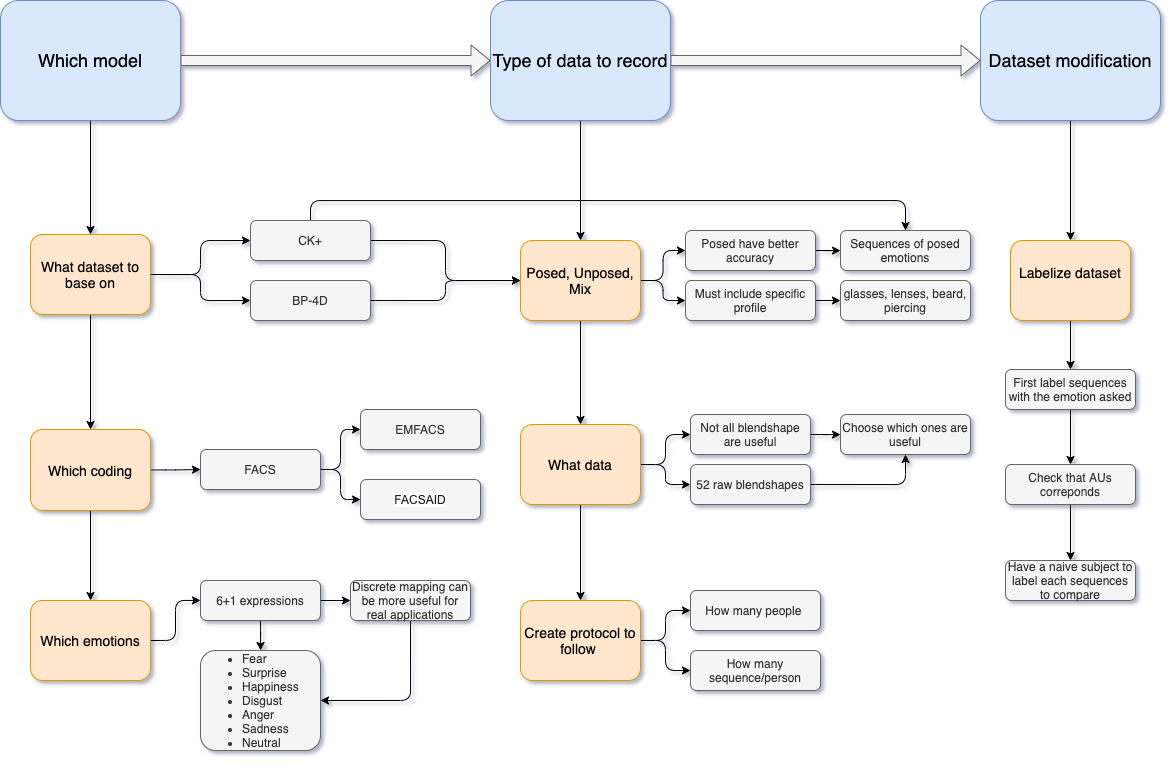

The diagram above was exported from draw.io. Its source (the exported page's mxGraphModel, read from the mxfile embedded in the PNG):
<mxGraphModel dx="1113" dy="709" grid="1" gridSize="10" guides="1" tooltips="1" connect="1" arrows="1" fold="1" page="1" pageScale="1" pageWidth="1169" pageHeight="827" background="none" math="0" shadow="1">
  <root>
    <mxCell id="0" />
    <mxCell id="1" parent="0" />
    <mxCell id="IcirMJjwyQ2Tc40kfTyA-27" style="edgeStyle=orthogonalEdgeStyle;shape=flexArrow;orthogonalLoop=1;jettySize=auto;html=1;exitX=1;exitY=0.5;exitDx=0;exitDy=0;entryX=0;entryY=0.5;entryDx=0;entryDy=0;fillColor=#f5f5f5;strokeColor=#666666;" parent="1" source="IcirMJjwyQ2Tc40kfTyA-29" target="IcirMJjwyQ2Tc40kfTyA-32" edge="1">
      <mxGeometry relative="1" as="geometry" />
    </mxCell>
    <mxCell id="pl1EL2vBN2HY1ykSg_Ru-1" style="edgeStyle=orthogonalEdgeStyle;orthogonalLoop=1;jettySize=auto;html=1;exitX=0.5;exitY=1;exitDx=0;exitDy=0;entryX=0.5;entryY=0;entryDx=0;entryDy=0;" parent="1" source="IcirMJjwyQ2Tc40kfTyA-29" target="IcirMJjwyQ2Tc40kfTyA-39" edge="1">
      <mxGeometry relative="1" as="geometry" />
    </mxCell>
    <mxCell id="IcirMJjwyQ2Tc40kfTyA-29" value="&lt;font style=&quot;font-size: 18px&quot;&gt;Which model&lt;/font&gt;" style="whiteSpace=wrap;html=1;fillColor=#dae8fc;strokeColor=#6c8ebf;rounded=1;" parent="1" vertex="1">
      <mxGeometry width="180" height="120" as="geometry" />
    </mxCell>
    <mxCell id="IcirMJjwyQ2Tc40kfTyA-30" style="edgeStyle=orthogonalEdgeStyle;shape=flexArrow;orthogonalLoop=1;jettySize=auto;html=1;exitX=1;exitY=0.5;exitDx=0;exitDy=0;entryX=0;entryY=0.5;entryDx=0;entryDy=0;fillColor=#f5f5f5;strokeColor=#666666;" parent="1" source="IcirMJjwyQ2Tc40kfTyA-32" target="IcirMJjwyQ2Tc40kfTyA-34" edge="1">
      <mxGeometry relative="1" as="geometry">
        <mxPoint x="1000" y="60" as="targetPoint" />
      </mxGeometry>
    </mxCell>
    <mxCell id="DDIqj_rIs2_S4rM32uII-19" style="edgeStyle=orthogonalEdgeStyle;orthogonalLoop=1;jettySize=auto;html=1;exitX=0.5;exitY=1;exitDx=0;exitDy=0;entryX=0.5;entryY=0;entryDx=0;entryDy=0;" parent="1" source="IcirMJjwyQ2Tc40kfTyA-32" target="IcirMJjwyQ2Tc40kfTyA-51" edge="1">
      <mxGeometry relative="1" as="geometry" />
    </mxCell>
    <mxCell id="IcirMJjwyQ2Tc40kfTyA-32" value="&lt;font style=&quot;font-size: 18px&quot;&gt;Type of data to record&lt;/font&gt;" style="whiteSpace=wrap;html=1;fillColor=#dae8fc;strokeColor=#6c8ebf;rounded=1;" parent="1" vertex="1">
      <mxGeometry x="490" width="180" height="120" as="geometry" />
    </mxCell>
    <mxCell id="IcirMJjwyQ2Tc40kfTyA-33" style="edgeStyle=orthogonalEdgeStyle;orthogonalLoop=1;jettySize=auto;html=1;exitX=0.5;exitY=1;exitDx=0;exitDy=0;entryX=0.5;entryY=0;entryDx=0;entryDy=0;" parent="1" source="IcirMJjwyQ2Tc40kfTyA-34" target="IcirMJjwyQ2Tc40kfTyA-40" edge="1">
      <mxGeometry relative="1" as="geometry" />
    </mxCell>
    <mxCell id="IcirMJjwyQ2Tc40kfTyA-34" value="&lt;font style=&quot;font-size: 18px&quot;&gt;Dataset modification&lt;/font&gt;" style="whiteSpace=wrap;html=1;fillColor=#dae8fc;strokeColor=#6c8ebf;rounded=1;" parent="1" vertex="1">
      <mxGeometry x="980" width="180" height="120" as="geometry" />
    </mxCell>
    <mxCell id="IcirMJjwyQ2Tc40kfTyA-35" style="edgeStyle=orthogonalEdgeStyle;orthogonalLoop=1;jettySize=auto;html=1;exitX=1;exitY=0.5;exitDx=0;exitDy=0;entryX=0;entryY=0.5;entryDx=0;entryDy=0;" parent="1" source="IcirMJjwyQ2Tc40kfTyA-39" target="IcirMJjwyQ2Tc40kfTyA-42" edge="1">
      <mxGeometry relative="1" as="geometry" />
    </mxCell>
    <mxCell id="r36ClU2a132CuVUpOFNn-2" style="edgeStyle=orthogonalEdgeStyle;orthogonalLoop=1;jettySize=auto;html=1;exitX=1;exitY=0.5;exitDx=0;exitDy=0;entryX=0;entryY=0.5;entryDx=0;entryDy=0;" parent="1" source="IcirMJjwyQ2Tc40kfTyA-39" target="r36ClU2a132CuVUpOFNn-1" edge="1">
      <mxGeometry relative="1" as="geometry" />
    </mxCell>
    <mxCell id="pl1EL2vBN2HY1ykSg_Ru-2" value="" style="edgeStyle=orthogonalEdgeStyle;orthogonalLoop=1;jettySize=auto;html=1;" parent="1" source="IcirMJjwyQ2Tc40kfTyA-39" target="9oURispBPAQY3MhkgXym-2" edge="1">
      <mxGeometry relative="1" as="geometry" />
    </mxCell>
    <mxCell id="IcirMJjwyQ2Tc40kfTyA-39" value="&lt;font style=&quot;font-size: 14px&quot;&gt;What dataset to base on&lt;/font&gt;" style="whiteSpace=wrap;html=1;fillColor=#ffe6cc;strokeColor=#d79b00;rounded=1;" parent="1" vertex="1">
      <mxGeometry x="30" y="234" width="120" height="80" as="geometry" />
    </mxCell>
    <mxCell id="46aNMLialteEY5NxuXPu-2" style="edgeStyle=orthogonalEdgeStyle;orthogonalLoop=1;jettySize=auto;html=1;exitX=0.5;exitY=1;exitDx=0;exitDy=0;entryX=0.5;entryY=0;entryDx=0;entryDy=0;" edge="1" parent="1" source="IcirMJjwyQ2Tc40kfTyA-40" target="46aNMLialteEY5NxuXPu-1">
      <mxGeometry relative="1" as="geometry" />
    </mxCell>
    <mxCell id="IcirMJjwyQ2Tc40kfTyA-40" value="&lt;font style=&quot;font-size: 14px&quot;&gt;Labelize dataset&lt;br&gt;&lt;br&gt;&lt;/font&gt;" style="whiteSpace=wrap;html=1;fillColor=#ffe6cc;strokeColor=#d79b00;rounded=1;" parent="1" vertex="1">
      <mxGeometry x="1010" y="240" width="120" height="80" as="geometry" />
    </mxCell>
    <mxCell id="r36ClU2a132CuVUpOFNn-7" style="edgeStyle=orthogonalEdgeStyle;orthogonalLoop=1;jettySize=auto;html=1;exitX=1;exitY=0.5;exitDx=0;exitDy=0;entryX=0;entryY=0.5;entryDx=0;entryDy=0;" parent="1" source="IcirMJjwyQ2Tc40kfTyA-42" target="IcirMJjwyQ2Tc40kfTyA-51" edge="1">
      <mxGeometry relative="1" as="geometry" />
    </mxCell>
    <mxCell id="edzrw_jV55tM_5As1PZv-2" style="edgeStyle=orthogonalEdgeStyle;orthogonalLoop=1;jettySize=auto;html=1;exitX=0.5;exitY=0;exitDx=0;exitDy=0;entryX=0.5;entryY=0;entryDx=0;entryDy=0;" parent="1" source="IcirMJjwyQ2Tc40kfTyA-42" target="DDIqj_rIs2_S4rM32uII-5" edge="1">
      <mxGeometry relative="1" as="geometry" />
    </mxCell>
    <mxCell id="IcirMJjwyQ2Tc40kfTyA-42" value="CK+" style="whiteSpace=wrap;html=1;fillColor=#f5f5f5;strokeColor=#666666;fontColor=#333333;rounded=1;" parent="1" vertex="1">
      <mxGeometry x="250" y="220" width="120" height="40" as="geometry" />
    </mxCell>
    <mxCell id="IcirMJjwyQ2Tc40kfTyA-48" style="edgeStyle=orthogonalEdgeStyle;orthogonalLoop=1;jettySize=auto;html=1;exitX=1;exitY=0.5;exitDx=0;exitDy=0;entryX=0;entryY=0.5;entryDx=0;entryDy=0;" parent="1" source="IcirMJjwyQ2Tc40kfTyA-51" target="IcirMJjwyQ2Tc40kfTyA-52" edge="1">
      <mxGeometry relative="1" as="geometry" />
    </mxCell>
    <mxCell id="DDIqj_rIs2_S4rM32uII-4" style="edgeStyle=orthogonalEdgeStyle;orthogonalLoop=1;jettySize=auto;html=1;exitX=1;exitY=0.5;exitDx=0;exitDy=0;entryX=0;entryY=0.5;entryDx=0;entryDy=0;" parent="1" source="IcirMJjwyQ2Tc40kfTyA-51" target="DDIqj_rIs2_S4rM32uII-3" edge="1">
      <mxGeometry relative="1" as="geometry" />
    </mxCell>
    <mxCell id="DDIqj_rIs2_S4rM32uII-20" style="edgeStyle=orthogonalEdgeStyle;orthogonalLoop=1;jettySize=auto;html=1;exitX=0.5;exitY=1;exitDx=0;exitDy=0;entryX=0.5;entryY=0;entryDx=0;entryDy=0;" parent="1" source="IcirMJjwyQ2Tc40kfTyA-51" target="IcirMJjwyQ2Tc40kfTyA-57" edge="1">
      <mxGeometry relative="1" as="geometry" />
    </mxCell>
    <mxCell id="IcirMJjwyQ2Tc40kfTyA-51" value="&lt;font style=&quot;font-size: 14px&quot;&gt;Posed, Unposed, Mix&lt;/font&gt;" style="whiteSpace=wrap;html=1;fillColor=#ffe6cc;strokeColor=#d79b00;rounded=1;" parent="1" vertex="1">
      <mxGeometry x="520" y="240" width="120" height="80" as="geometry" />
    </mxCell>
    <mxCell id="DDIqj_rIs2_S4rM32uII-6" style="edgeStyle=orthogonalEdgeStyle;orthogonalLoop=1;jettySize=auto;html=1;exitX=1;exitY=0.5;exitDx=0;exitDy=0;" parent="1" source="IcirMJjwyQ2Tc40kfTyA-52" target="DDIqj_rIs2_S4rM32uII-5" edge="1">
      <mxGeometry relative="1" as="geometry" />
    </mxCell>
    <mxCell id="IcirMJjwyQ2Tc40kfTyA-52" value="Posed have better accuracy" style="whiteSpace=wrap;html=1;fillColor=#f5f5f5;strokeColor=#666666;fontColor=#333333;rounded=1;" parent="1" vertex="1">
      <mxGeometry x="685" y="230" width="130" height="40" as="geometry" />
    </mxCell>
    <mxCell id="IcirMJjwyQ2Tc40kfTyA-56" style="edgeStyle=orthogonalEdgeStyle;orthogonalLoop=1;jettySize=auto;html=1;exitX=1;exitY=0.5;exitDx=0;exitDy=0;entryX=0;entryY=0.5;entryDx=0;entryDy=0;" parent="1" source="IcirMJjwyQ2Tc40kfTyA-57" target="IcirMJjwyQ2Tc40kfTyA-58" edge="1">
      <mxGeometry relative="1" as="geometry" />
    </mxCell>
    <mxCell id="IcirMJjwyQ2Tc40kfTyA-75" style="edgeStyle=orthogonalEdgeStyle;orthogonalLoop=1;jettySize=auto;html=1;exitX=1;exitY=0.5;exitDx=0;exitDy=0;entryX=0;entryY=0.5;entryDx=0;entryDy=0;" parent="1" source="IcirMJjwyQ2Tc40kfTyA-57" target="IcirMJjwyQ2Tc40kfTyA-74" edge="1">
      <mxGeometry relative="1" as="geometry" />
    </mxCell>
    <mxCell id="DDIqj_rIs2_S4rM32uII-21" style="edgeStyle=orthogonalEdgeStyle;orthogonalLoop=1;jettySize=auto;html=1;exitX=0.5;exitY=1;exitDx=0;exitDy=0;entryX=0.5;entryY=0;entryDx=0;entryDy=0;" parent="1" source="IcirMJjwyQ2Tc40kfTyA-57" target="IcirMJjwyQ2Tc40kfTyA-64" edge="1">
      <mxGeometry relative="1" as="geometry" />
    </mxCell>
    <mxCell id="IcirMJjwyQ2Tc40kfTyA-57" value="&lt;font style=&quot;font-size: 14px&quot;&gt;What data&lt;/font&gt;" style="whiteSpace=wrap;html=1;fillColor=#ffe6cc;strokeColor=#d79b00;rounded=1;" parent="1" vertex="1">
      <mxGeometry x="520" y="424" width="120" height="80" as="geometry" />
    </mxCell>
    <mxCell id="DDIqj_rIs2_S4rM32uII-10" style="edgeStyle=orthogonalEdgeStyle;orthogonalLoop=1;jettySize=auto;html=1;exitX=1;exitY=0.5;exitDx=0;exitDy=0;" parent="1" source="IcirMJjwyQ2Tc40kfTyA-58" target="DDIqj_rIs2_S4rM32uII-9" edge="1">
      <mxGeometry relative="1" as="geometry" />
    </mxCell>
    <mxCell id="IcirMJjwyQ2Tc40kfTyA-58" value="Not all blendshape are useful" style="whiteSpace=wrap;html=1;fillColor=#f5f5f5;strokeColor=#666666;fontColor=#333333;rounded=1;" parent="1" vertex="1">
      <mxGeometry x="690" y="414" width="120" height="40" as="geometry" />
    </mxCell>
    <mxCell id="DDIqj_rIs2_S4rM32uII-13" style="edgeStyle=orthogonalEdgeStyle;orthogonalLoop=1;jettySize=auto;html=1;exitX=1;exitY=0.5;exitDx=0;exitDy=0;entryX=0;entryY=0.5;entryDx=0;entryDy=0;" parent="1" source="IcirMJjwyQ2Tc40kfTyA-64" target="DDIqj_rIs2_S4rM32uII-11" edge="1">
      <mxGeometry relative="1" as="geometry" />
    </mxCell>
    <mxCell id="DDIqj_rIs2_S4rM32uII-14" style="edgeStyle=orthogonalEdgeStyle;orthogonalLoop=1;jettySize=auto;html=1;exitX=1;exitY=0.5;exitDx=0;exitDy=0;entryX=0;entryY=0.5;entryDx=0;entryDy=0;" parent="1" source="IcirMJjwyQ2Tc40kfTyA-64" target="DDIqj_rIs2_S4rM32uII-12" edge="1">
      <mxGeometry relative="1" as="geometry" />
    </mxCell>
    <mxCell id="IcirMJjwyQ2Tc40kfTyA-64" value="&lt;font style=&quot;font-size: 14px&quot;&gt;Create protocol to follow&amp;nbsp;&lt;/font&gt;" style="whiteSpace=wrap;html=1;fillColor=#ffe6cc;strokeColor=#d79b00;rounded=1;" parent="1" vertex="1">
      <mxGeometry x="520" y="600" width="120" height="80" as="geometry" />
    </mxCell>
    <mxCell id="edzrw_jV55tM_5As1PZv-1" style="edgeStyle=orthogonalEdgeStyle;orthogonalLoop=1;jettySize=auto;html=1;exitX=1;exitY=0.5;exitDx=0;exitDy=0;entryX=0.5;entryY=1;entryDx=0;entryDy=0;" parent="1" source="IcirMJjwyQ2Tc40kfTyA-74" target="DDIqj_rIs2_S4rM32uII-9" edge="1">
      <mxGeometry relative="1" as="geometry" />
    </mxCell>
    <mxCell id="IcirMJjwyQ2Tc40kfTyA-74" value="52 raw blendshapes" style="whiteSpace=wrap;html=1;fillColor=#f5f5f5;strokeColor=#666666;fontColor=#333333;rounded=1;" parent="1" vertex="1">
      <mxGeometry x="690" y="464" width="120" height="40" as="geometry" />
    </mxCell>
    <mxCell id="DDIqj_rIs2_S4rM32uII-2" style="edgeStyle=orthogonalEdgeStyle;orthogonalLoop=1;jettySize=auto;html=1;exitX=1;exitY=0.5;exitDx=0;exitDy=0;entryX=0;entryY=0.5;entryDx=0;entryDy=0;" parent="1" source="I1q63utyjJtIMsanwZLX-4" target="DDIqj_rIs2_S4rM32uII-1" edge="1">
      <mxGeometry relative="1" as="geometry" />
    </mxCell>
    <mxCell id="DDIqj_rIs2_S4rM32uII-26" value="" style="edgeStyle=orthogonalEdgeStyle;orthogonalLoop=1;jettySize=auto;html=1;" parent="1" source="I1q63utyjJtIMsanwZLX-4" target="DDIqj_rIs2_S4rM32uII-25" edge="1">
      <mxGeometry relative="1" as="geometry" />
    </mxCell>
    <mxCell id="I1q63utyjJtIMsanwZLX-4" value="6+1 expressions" style="whiteSpace=wrap;html=1;fillColor=#f5f5f5;strokeColor=#666666;fontColor=#333333;rounded=1;" parent="1" vertex="1">
      <mxGeometry x="200" y="580" width="120" height="40" as="geometry" />
    </mxCell>
    <mxCell id="DDIqj_rIs2_S4rM32uII-27" style="edgeStyle=orthogonalEdgeStyle;orthogonalLoop=1;jettySize=auto;html=1;exitX=0.5;exitY=1;exitDx=0;exitDy=0;entryX=1;entryY=0.5;entryDx=0;entryDy=0;" parent="1" source="DDIqj_rIs2_S4rM32uII-1" target="DDIqj_rIs2_S4rM32uII-25" edge="1">
      <mxGeometry relative="1" as="geometry" />
    </mxCell>
    <mxCell id="DDIqj_rIs2_S4rM32uII-1" value="Discrete mapping can be more useful for real applications" style="whiteSpace=wrap;html=1;fillColor=#f5f5f5;strokeColor=#666666;fontColor=#333333;rounded=1;" parent="1" vertex="1">
      <mxGeometry x="350" y="580" width="120" height="40" as="geometry" />
    </mxCell>
    <mxCell id="DDIqj_rIs2_S4rM32uII-8" style="edgeStyle=orthogonalEdgeStyle;orthogonalLoop=1;jettySize=auto;html=1;exitX=1;exitY=0.5;exitDx=0;exitDy=0;entryX=0;entryY=0.5;entryDx=0;entryDy=0;" parent="1" source="DDIqj_rIs2_S4rM32uII-3" target="DDIqj_rIs2_S4rM32uII-7" edge="1">
      <mxGeometry relative="1" as="geometry" />
    </mxCell>
    <mxCell id="DDIqj_rIs2_S4rM32uII-3" value="Must include specific profile" style="whiteSpace=wrap;html=1;fillColor=#f5f5f5;strokeColor=#666666;fontColor=#333333;rounded=1;" parent="1" vertex="1">
      <mxGeometry x="685" y="280" width="130" height="40" as="geometry" />
    </mxCell>
    <mxCell id="DDIqj_rIs2_S4rM32uII-5" value="Sequences of posed emotions" style="whiteSpace=wrap;html=1;fillColor=#f5f5f5;strokeColor=#666666;fontColor=#333333;rounded=1;" parent="1" vertex="1">
      <mxGeometry x="840" y="230" width="130" height="40" as="geometry" />
    </mxCell>
    <mxCell id="DDIqj_rIs2_S4rM32uII-7" value="glasses, lenses, beard, piercing" style="whiteSpace=wrap;html=1;fillColor=#f5f5f5;strokeColor=#666666;fontColor=#333333;rounded=1;" parent="1" vertex="1">
      <mxGeometry x="840" y="280" width="130" height="40" as="geometry" />
    </mxCell>
    <mxCell id="DDIqj_rIs2_S4rM32uII-9" value="Choose which ones are useful" style="whiteSpace=wrap;html=1;fillColor=#f5f5f5;strokeColor=#666666;fontColor=#333333;rounded=1;" parent="1" vertex="1">
      <mxGeometry x="840" y="414" width="130" height="40" as="geometry" />
    </mxCell>
    <mxCell id="DDIqj_rIs2_S4rM32uII-11" value="How many people&amp;nbsp;" style="whiteSpace=wrap;html=1;fillColor=#f5f5f5;strokeColor=#666666;fontColor=#333333;rounded=1;" parent="1" vertex="1">
      <mxGeometry x="690" y="590" width="130" height="40" as="geometry" />
    </mxCell>
    <mxCell id="DDIqj_rIs2_S4rM32uII-12" value="How many sequence/person" style="whiteSpace=wrap;html=1;fillColor=#f5f5f5;strokeColor=#666666;fontColor=#333333;rounded=1;" parent="1" vertex="1">
      <mxGeometry x="690" y="650" width="130" height="40" as="geometry" />
    </mxCell>
    <mxCell id="DDIqj_rIs2_S4rM32uII-24" style="edgeStyle=orthogonalEdgeStyle;orthogonalLoop=1;jettySize=auto;html=1;exitX=1;exitY=0.5;exitDx=0;exitDy=0;" parent="1" source="DDIqj_rIs2_S4rM32uII-23" target="I1q63utyjJtIMsanwZLX-4" edge="1">
      <mxGeometry relative="1" as="geometry" />
    </mxCell>
    <mxCell id="DDIqj_rIs2_S4rM32uII-23" value="&lt;font style=&quot;font-size: 14px&quot;&gt;Which emotions&lt;/font&gt;" style="whiteSpace=wrap;html=1;fillColor=#ffe6cc;strokeColor=#d79b00;rounded=1;" parent="1" vertex="1">
      <mxGeometry x="30" y="600" width="120" height="80" as="geometry" />
    </mxCell>
    <mxCell id="DDIqj_rIs2_S4rM32uII-25" value="&lt;ul&gt;&lt;li&gt;Fear&lt;/li&gt;&lt;li&gt;Surprise&lt;/li&gt;&lt;li&gt;Happiness&lt;/li&gt;&lt;li&gt;Disgust&lt;/li&gt;&lt;li&gt;Anger&lt;/li&gt;&lt;li&gt;Sadness&lt;/li&gt;&lt;li&gt;Neutral&lt;/li&gt;&lt;/ul&gt;" style="whiteSpace=wrap;html=1;fontColor=#333333;strokeColor=#666666;fillColor=#f5f5f5;align=left;rounded=1;" parent="1" vertex="1">
      <mxGeometry x="200" y="650" width="120" height="100" as="geometry" />
    </mxCell>
    <mxCell id="9oURispBPAQY3MhkgXym-5" style="edgeStyle=orthogonalEdgeStyle;orthogonalLoop=1;jettySize=auto;html=1;exitX=1;exitY=0.5;exitDx=0;exitDy=0;entryX=0;entryY=0.5;entryDx=0;entryDy=0;" parent="1" source="9oURispBPAQY3MhkgXym-2" target="9oURispBPAQY3MhkgXym-4" edge="1">
      <mxGeometry relative="1" as="geometry" />
    </mxCell>
    <mxCell id="pl1EL2vBN2HY1ykSg_Ru-3" style="edgeStyle=orthogonalEdgeStyle;orthogonalLoop=1;jettySize=auto;html=1;exitX=0.5;exitY=1;exitDx=0;exitDy=0;" parent="1" source="9oURispBPAQY3MhkgXym-2" target="DDIqj_rIs2_S4rM32uII-23" edge="1">
      <mxGeometry relative="1" as="geometry" />
    </mxCell>
    <mxCell id="9oURispBPAQY3MhkgXym-2" value="&lt;font style=&quot;font-size: 14px&quot;&gt;Which coding&lt;/font&gt;" style="whiteSpace=wrap;html=1;fillColor=#ffe6cc;strokeColor=#d79b00;rounded=1;" parent="1" vertex="1">
      <mxGeometry x="30" y="429" width="120" height="81" as="geometry" />
    </mxCell>
    <mxCell id="9oURispBPAQY3MhkgXym-11" style="edgeStyle=orthogonalEdgeStyle;orthogonalLoop=1;jettySize=auto;html=1;exitX=1;exitY=0.5;exitDx=0;exitDy=0;entryX=0;entryY=0.5;entryDx=0;entryDy=0;" parent="1" source="9oURispBPAQY3MhkgXym-4" target="9oURispBPAQY3MhkgXym-9" edge="1">
      <mxGeometry relative="1" as="geometry" />
    </mxCell>
    <mxCell id="9oURispBPAQY3MhkgXym-12" style="edgeStyle=orthogonalEdgeStyle;orthogonalLoop=1;jettySize=auto;html=1;exitX=1;exitY=0.5;exitDx=0;exitDy=0;entryX=0;entryY=0.5;entryDx=0;entryDy=0;" parent="1" source="9oURispBPAQY3MhkgXym-4" target="9oURispBPAQY3MhkgXym-10" edge="1">
      <mxGeometry relative="1" as="geometry" />
    </mxCell>
    <mxCell id="9oURispBPAQY3MhkgXym-4" value="FACS" style="whiteSpace=wrap;html=1;fillColor=#f5f5f5;strokeColor=#666666;fontColor=#333333;rounded=1;" parent="1" vertex="1">
      <mxGeometry x="200" y="449" width="120" height="40" as="geometry" />
    </mxCell>
    <mxCell id="9oURispBPAQY3MhkgXym-9" value="EMFACS" style="whiteSpace=wrap;html=1;fillColor=#f5f5f5;strokeColor=#666666;fontColor=#333333;rounded=1;" parent="1" vertex="1">
      <mxGeometry x="360" y="409" width="120" height="40" as="geometry" />
    </mxCell>
    <mxCell id="9oURispBPAQY3MhkgXym-10" value="&lt;span style=&quot;color: rgb(32 , 33 , 36) ; font-family: &amp;#34;arial&amp;#34; , sans-serif ; text-align: left ; background-color: rgb(255 , 255 , 255)&quot;&gt;&lt;font style=&quot;font-size: 12px&quot;&gt;FACSAID&lt;/font&gt;&lt;/span&gt;" style="whiteSpace=wrap;html=1;fillColor=#f5f5f5;strokeColor=#666666;fontColor=#333333;rounded=1;" parent="1" vertex="1">
      <mxGeometry x="360" y="479" width="120" height="40" as="geometry" />
    </mxCell>
    <mxCell id="r36ClU2a132CuVUpOFNn-10" style="edgeStyle=orthogonalEdgeStyle;orthogonalLoop=1;jettySize=auto;html=1;exitX=1;exitY=0.5;exitDx=0;exitDy=0;entryX=0;entryY=0.5;entryDx=0;entryDy=0;" parent="1" source="r36ClU2a132CuVUpOFNn-1" target="IcirMJjwyQ2Tc40kfTyA-51" edge="1">
      <mxGeometry relative="1" as="geometry" />
    </mxCell>
    <mxCell id="r36ClU2a132CuVUpOFNn-1" value="BP-4D" style="whiteSpace=wrap;html=1;fillColor=#f5f5f5;strokeColor=#666666;fontColor=#333333;rounded=1;" parent="1" vertex="1">
      <mxGeometry x="250" y="280" width="120" height="40" as="geometry" />
    </mxCell>
    <mxCell id="46aNMLialteEY5NxuXPu-4" style="edgeStyle=orthogonalEdgeStyle;orthogonalLoop=1;jettySize=auto;html=1;exitX=0.5;exitY=1;exitDx=0;exitDy=0;entryX=0.5;entryY=0;entryDx=0;entryDy=0;" edge="1" parent="1" source="46aNMLialteEY5NxuXPu-1" target="46aNMLialteEY5NxuXPu-3">
      <mxGeometry relative="1" as="geometry" />
    </mxCell>
    <mxCell id="46aNMLialteEY5NxuXPu-1" value="First label sequences with the emotion asked" style="whiteSpace=wrap;html=1;fillColor=#f5f5f5;strokeColor=#666666;fontColor=#333333;rounded=1;" vertex="1" parent="1">
      <mxGeometry x="1005" y="369" width="130" height="40" as="geometry" />
    </mxCell>
    <mxCell id="46aNMLialteEY5NxuXPu-6" style="edgeStyle=orthogonalEdgeStyle;orthogonalLoop=1;jettySize=auto;html=1;exitX=0.5;exitY=1;exitDx=0;exitDy=0;" edge="1" parent="1" source="46aNMLialteEY5NxuXPu-3" target="46aNMLialteEY5NxuXPu-5">
      <mxGeometry relative="1" as="geometry" />
    </mxCell>
    <mxCell id="46aNMLialteEY5NxuXPu-3" value="Check that AUs correponds" style="whiteSpace=wrap;html=1;fillColor=#f5f5f5;strokeColor=#666666;fontColor=#333333;rounded=1;" vertex="1" parent="1">
      <mxGeometry x="1005" y="464" width="130" height="40" as="geometry" />
    </mxCell>
    <mxCell id="46aNMLialteEY5NxuXPu-5" value="Have a naive subject to label each sequences to compare" style="whiteSpace=wrap;html=1;fillColor=#f5f5f5;strokeColor=#666666;fontColor=#333333;rounded=1;" vertex="1" parent="1">
      <mxGeometry x="1005" y="560" width="130" height="40" as="geometry" />
    </mxCell>
  </root>
</mxGraphModel>